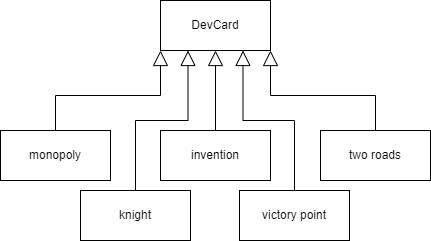

The diagram above was exported from draw.io. Its source (the exported page's mxGraphModel, read from the mxfile embedded in the PNG):
<mxGraphModel dx="1050" dy="669" grid="1" gridSize="10" guides="1" tooltips="1" connect="1" arrows="1" fold="1" page="1" pageScale="1" pageWidth="827" pageHeight="1169" math="0" shadow="0">
  <root>
    <mxCell id="0" />
    <mxCell id="1" parent="0" />
    <mxCell id="9fYiQP596fHXoyMPDrcl-1" value="DevCard" style="html=1;whiteSpace=wrap;" parent="1" vertex="1">
      <mxGeometry x="280" y="110" width="110" height="50" as="geometry" />
    </mxCell>
    <mxCell id="9fYiQP596fHXoyMPDrcl-9" style="edgeStyle=orthogonalEdgeStyle;rounded=0;orthogonalLoop=1;jettySize=auto;html=1;exitX=0.5;exitY=0;exitDx=0;exitDy=0;entryX=0;entryY=1;entryDx=0;entryDy=0;endArrow=block;endFill=0;endSize=13;" parent="1" source="9fYiQP596fHXoyMPDrcl-2" target="9fYiQP596fHXoyMPDrcl-1" edge="1">
      <mxGeometry relative="1" as="geometry" />
    </mxCell>
    <mxCell id="9fYiQP596fHXoyMPDrcl-2" value="monopoly" style="html=1;whiteSpace=wrap;" parent="1" vertex="1">
      <mxGeometry x="120" y="240" width="110" height="50" as="geometry" />
    </mxCell>
    <mxCell id="9fYiQP596fHXoyMPDrcl-11" style="edgeStyle=orthogonalEdgeStyle;rounded=0;orthogonalLoop=1;jettySize=auto;html=1;exitX=0.5;exitY=0;exitDx=0;exitDy=0;entryX=0.5;entryY=1;entryDx=0;entryDy=0;endArrow=block;endFill=0;endSize=13;" parent="1" source="9fYiQP596fHXoyMPDrcl-3" target="9fYiQP596fHXoyMPDrcl-1" edge="1">
      <mxGeometry relative="1" as="geometry" />
    </mxCell>
    <mxCell id="9fYiQP596fHXoyMPDrcl-3" value="invention" style="html=1;whiteSpace=wrap;" parent="1" vertex="1">
      <mxGeometry x="280" y="240" width="110" height="50" as="geometry" />
    </mxCell>
    <mxCell id="9fYiQP596fHXoyMPDrcl-10" style="edgeStyle=orthogonalEdgeStyle;rounded=0;orthogonalLoop=1;jettySize=auto;html=1;exitX=0.5;exitY=0;exitDx=0;exitDy=0;entryX=0.25;entryY=1;entryDx=0;entryDy=0;endArrow=block;endFill=0;endSize=13;" parent="1" source="9fYiQP596fHXoyMPDrcl-4" target="9fYiQP596fHXoyMPDrcl-1" edge="1">
      <mxGeometry relative="1" as="geometry">
        <Array as="points">
          <mxPoint x="255" y="230" />
          <mxPoint x="308" y="230" />
        </Array>
      </mxGeometry>
    </mxCell>
    <mxCell id="9fYiQP596fHXoyMPDrcl-4" value="knight" style="html=1;whiteSpace=wrap;" parent="1" vertex="1">
      <mxGeometry x="200" y="300" width="110" height="50" as="geometry" />
    </mxCell>
    <mxCell id="9fYiQP596fHXoyMPDrcl-12" style="edgeStyle=orthogonalEdgeStyle;rounded=0;orthogonalLoop=1;jettySize=auto;html=1;exitX=0.5;exitY=0;exitDx=0;exitDy=0;entryX=0.75;entryY=1;entryDx=0;entryDy=0;endArrow=block;endFill=0;endSize=13;" parent="1" source="9fYiQP596fHXoyMPDrcl-5" target="9fYiQP596fHXoyMPDrcl-1" edge="1">
      <mxGeometry relative="1" as="geometry">
        <Array as="points">
          <mxPoint x="414" y="230" />
          <mxPoint x="363" y="230" />
        </Array>
      </mxGeometry>
    </mxCell>
    <mxCell id="9fYiQP596fHXoyMPDrcl-5" value="victory point" style="html=1;whiteSpace=wrap;" parent="1" vertex="1">
      <mxGeometry x="359" y="300" width="110" height="50" as="geometry" />
    </mxCell>
    <mxCell id="9fYiQP596fHXoyMPDrcl-13" style="edgeStyle=orthogonalEdgeStyle;rounded=0;orthogonalLoop=1;jettySize=auto;html=1;exitX=0.5;exitY=0;exitDx=0;exitDy=0;entryX=1;entryY=1;entryDx=0;entryDy=0;endArrow=block;endFill=0;endSize=13;" parent="1" source="9fYiQP596fHXoyMPDrcl-6" target="9fYiQP596fHXoyMPDrcl-1" edge="1">
      <mxGeometry relative="1" as="geometry" />
    </mxCell>
    <mxCell id="9fYiQP596fHXoyMPDrcl-6" value="two roads" style="html=1;whiteSpace=wrap;" parent="1" vertex="1">
      <mxGeometry x="440" y="240" width="110" height="50" as="geometry" />
    </mxCell>
  </root>
</mxGraphModel>